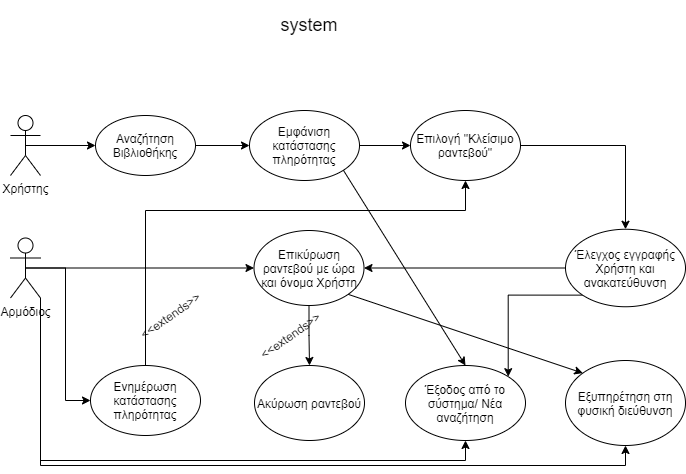

The diagram above was exported from draw.io. Its source (the exported page's mxGraphModel, read from the mxfile embedded in the PNG):
<mxGraphModel dx="725" dy="748" grid="1" gridSize="10" guides="1" tooltips="1" connect="1" arrows="1" fold="1" page="1" pageScale="1" pageWidth="827" pageHeight="1169" math="0" shadow="0">
  <root>
    <mxCell id="0" />
    <mxCell id="1" parent="0" />
    <mxCell id="TYy__lZBJYJs8SfHDM2Q-12" style="edgeStyle=orthogonalEdgeStyle;rounded=0;orthogonalLoop=1;jettySize=auto;html=1;exitX=0.5;exitY=0.5;exitDx=0;exitDy=0;exitPerimeter=0;" parent="1" source="TYy__lZBJYJs8SfHDM2Q-3" target="TYy__lZBJYJs8SfHDM2Q-8" edge="1">
      <mxGeometry relative="1" as="geometry" />
    </mxCell>
    <mxCell id="TYy__lZBJYJs8SfHDM2Q-3" value="Χρήστης" style="shape=umlActor;verticalLabelPosition=bottom;verticalAlign=top;html=1;outlineConnect=0;" parent="1" vertex="1">
      <mxGeometry x="60" y="355" width="30" height="60" as="geometry" />
    </mxCell>
    <mxCell id="TYy__lZBJYJs8SfHDM2Q-14" style="edgeStyle=orthogonalEdgeStyle;rounded=0;orthogonalLoop=1;jettySize=auto;html=1;exitX=1;exitY=0.5;exitDx=0;exitDy=0;entryX=0;entryY=0.5;entryDx=0;entryDy=0;" parent="1" source="TYy__lZBJYJs8SfHDM2Q-8" target="TYy__lZBJYJs8SfHDM2Q-9" edge="1">
      <mxGeometry relative="1" as="geometry" />
    </mxCell>
    <mxCell id="TYy__lZBJYJs8SfHDM2Q-8" value="Αναζήτηση Βιβλιοθήκης" style="ellipse;whiteSpace=wrap;html=1;" parent="1" vertex="1">
      <mxGeometry x="145" y="355" width="100" height="60" as="geometry" />
    </mxCell>
    <mxCell id="TYy__lZBJYJs8SfHDM2Q-15" style="edgeStyle=orthogonalEdgeStyle;rounded=0;orthogonalLoop=1;jettySize=auto;html=1;exitX=1;exitY=0.5;exitDx=0;exitDy=0;" parent="1" source="TYy__lZBJYJs8SfHDM2Q-9" target="TYy__lZBJYJs8SfHDM2Q-10" edge="1">
      <mxGeometry relative="1" as="geometry" />
    </mxCell>
    <mxCell id="TYy__lZBJYJs8SfHDM2Q-9" value="Εμφάνιση κατάστασης πληρότητας" style="ellipse;whiteSpace=wrap;html=1;" parent="1" vertex="1">
      <mxGeometry x="299" y="350" width="110" height="70" as="geometry" />
    </mxCell>
    <mxCell id="TYy__lZBJYJs8SfHDM2Q-25" style="edgeStyle=orthogonalEdgeStyle;rounded=0;orthogonalLoop=1;jettySize=auto;html=1;exitX=1;exitY=0.5;exitDx=0;exitDy=0;entryX=0.5;entryY=0;entryDx=0;entryDy=0;" parent="1" source="TYy__lZBJYJs8SfHDM2Q-10" target="TYy__lZBJYJs8SfHDM2Q-11" edge="1">
      <mxGeometry relative="1" as="geometry">
        <mxPoint x="620.0000000000016" y="385" as="targetPoint" />
      </mxGeometry>
    </mxCell>
    <mxCell id="TYy__lZBJYJs8SfHDM2Q-10" value="Επιλογή &quot;Κλείσιμο ραντεβού&quot;" style="ellipse;whiteSpace=wrap;html=1;" parent="1" vertex="1">
      <mxGeometry x="460" y="350" width="110" height="70" as="geometry" />
    </mxCell>
    <mxCell id="KtvjZuTC8g0napRfQgHq-2" style="edgeStyle=orthogonalEdgeStyle;rounded=0;orthogonalLoop=1;jettySize=auto;html=1;exitX=0;exitY=1;exitDx=0;exitDy=0;entryX=1;entryY=0;entryDx=0;entryDy=0;" edge="1" parent="1" source="TYy__lZBJYJs8SfHDM2Q-11" target="xsg-N1S4izws2jiHUptO-32">
      <mxGeometry relative="1" as="geometry">
        <Array as="points">
          <mxPoint x="558" y="535" />
        </Array>
      </mxGeometry>
    </mxCell>
    <mxCell id="TYy__lZBJYJs8SfHDM2Q-11" value="Έλεγχος εγγραφής Χρήστη και ανακατεύθυνση" style="ellipse;whiteSpace=wrap;html=1;" parent="1" vertex="1">
      <mxGeometry x="615" y="468.75" width="120" height="77.5" as="geometry" />
    </mxCell>
    <mxCell id="TYy__lZBJYJs8SfHDM2Q-13" value="&lt;span style=&quot;font-size: 18px&quot;&gt;system&lt;/span&gt;" style="text;html=1;strokeColor=none;fillColor=none;align=center;verticalAlign=middle;whiteSpace=wrap;rounded=0;" parent="1" vertex="1">
      <mxGeometry x="309" y="240" width="100" height="50" as="geometry" />
    </mxCell>
    <mxCell id="xsg-N1S4izws2jiHUptO-25" style="edgeStyle=orthogonalEdgeStyle;rounded=0;orthogonalLoop=1;jettySize=auto;html=1;exitX=0.5;exitY=1;exitDx=0;exitDy=0;" parent="1" source="TYy__lZBJYJs8SfHDM2Q-27" target="xsg-N1S4izws2jiHUptO-15" edge="1">
      <mxGeometry relative="1" as="geometry" />
    </mxCell>
    <mxCell id="TYy__lZBJYJs8SfHDM2Q-27" value="Επικύρωση ραντεβού με ώρα και όνομα Χρήστη" style="ellipse;whiteSpace=wrap;html=1;" parent="1" vertex="1">
      <mxGeometry x="303.5" y="470" width="110" height="75" as="geometry" />
    </mxCell>
    <mxCell id="TYy__lZBJYJs8SfHDM2Q-28" style="edgeStyle=orthogonalEdgeStyle;rounded=0;orthogonalLoop=1;jettySize=auto;html=1;exitX=0;exitY=0.5;exitDx=0;exitDy=0;entryX=1;entryY=0.5;entryDx=0;entryDy=0;" parent="1" source="TYy__lZBJYJs8SfHDM2Q-11" target="TYy__lZBJYJs8SfHDM2Q-27" edge="1">
      <mxGeometry relative="1" as="geometry">
        <mxPoint x="580" y="452.5" as="sourcePoint" />
        <mxPoint x="580" y="512.5" as="targetPoint" />
      </mxGeometry>
    </mxCell>
    <mxCell id="xsg-N1S4izws2jiHUptO-11" style="edgeStyle=orthogonalEdgeStyle;rounded=0;orthogonalLoop=1;jettySize=auto;html=1;exitX=0.5;exitY=0.5;exitDx=0;exitDy=0;exitPerimeter=0;" parent="1" target="TYy__lZBJYJs8SfHDM2Q-27" edge="1">
      <mxGeometry relative="1" as="geometry">
        <mxPoint x="75" y="507.5" as="sourcePoint" />
      </mxGeometry>
    </mxCell>
    <mxCell id="xsg-N1S4izws2jiHUptO-22" style="edgeStyle=orthogonalEdgeStyle;rounded=0;orthogonalLoop=1;jettySize=auto;html=1;exitX=0.5;exitY=0.5;exitDx=0;exitDy=0;exitPerimeter=0;entryX=0;entryY=0.5;entryDx=0;entryDy=0;" parent="1" source="xsg-N1S4izws2jiHUptO-2" target="xsg-N1S4izws2jiHUptO-20" edge="1">
      <mxGeometry relative="1" as="geometry">
        <mxPoint x="90" y="537.5" as="sourcePoint" />
      </mxGeometry>
    </mxCell>
    <mxCell id="KtvjZuTC8g0napRfQgHq-3" style="edgeStyle=orthogonalEdgeStyle;rounded=0;orthogonalLoop=1;jettySize=auto;html=1;exitX=1;exitY=1;exitDx=0;exitDy=0;exitPerimeter=0;entryX=0.5;entryY=1;entryDx=0;entryDy=0;" edge="1" parent="1" source="xsg-N1S4izws2jiHUptO-2" target="xsg-N1S4izws2jiHUptO-32">
      <mxGeometry relative="1" as="geometry" />
    </mxCell>
    <mxCell id="KtvjZuTC8g0napRfQgHq-4" style="edgeStyle=orthogonalEdgeStyle;rounded=0;orthogonalLoop=1;jettySize=auto;html=1;exitX=1;exitY=1;exitDx=0;exitDy=0;exitPerimeter=0;entryX=0.5;entryY=1;entryDx=0;entryDy=0;" edge="1" parent="1" source="xsg-N1S4izws2jiHUptO-2" target="xsg-N1S4izws2jiHUptO-12">
      <mxGeometry relative="1" as="geometry" />
    </mxCell>
    <mxCell id="xsg-N1S4izws2jiHUptO-2" value="Αρμόδιος" style="shape=umlActor;verticalLabelPosition=bottom;verticalAlign=top;html=1;outlineConnect=0;" parent="1" vertex="1">
      <mxGeometry x="60" y="477.5" width="30" height="60" as="geometry" />
    </mxCell>
    <mxCell id="xsg-N1S4izws2jiHUptO-12" value="Εξυπηρέτηση στη φυσική διεύθυνση" style="ellipse;whiteSpace=wrap;html=1;" parent="1" vertex="1">
      <mxGeometry x="615" y="600" width="120" height="85" as="geometry" />
    </mxCell>
    <mxCell id="xsg-N1S4izws2jiHUptO-15" value="Ακύρωση ραντεβού" style="ellipse;whiteSpace=wrap;html=1;" parent="1" vertex="1">
      <mxGeometry x="304" y="605" width="110" height="75" as="geometry" />
    </mxCell>
    <mxCell id="xsg-N1S4izws2jiHUptO-27" style="edgeStyle=orthogonalEdgeStyle;rounded=0;orthogonalLoop=1;jettySize=auto;html=1;exitX=0.5;exitY=0;exitDx=0;exitDy=0;entryX=0.5;entryY=1;entryDx=0;entryDy=0;" parent="1" source="xsg-N1S4izws2jiHUptO-20" target="TYy__lZBJYJs8SfHDM2Q-10" edge="1">
      <mxGeometry relative="1" as="geometry">
        <mxPoint x="520" y="430" as="targetPoint" />
        <Array as="points">
          <mxPoint x="195" y="450" />
          <mxPoint x="515" y="450" />
        </Array>
      </mxGeometry>
    </mxCell>
    <mxCell id="xsg-N1S4izws2jiHUptO-20" value="Ενημέρωση κατάστασης πληρότητας" style="ellipse;whiteSpace=wrap;html=1;" parent="1" vertex="1">
      <mxGeometry x="140" y="605" width="110" height="70" as="geometry" />
    </mxCell>
    <mxCell id="xsg-N1S4izws2jiHUptO-26" value="&amp;lt;&amp;lt;extends&amp;gt;&amp;gt;" style="text;html=1;strokeColor=none;fillColor=none;align=center;verticalAlign=middle;whiteSpace=wrap;rounded=0;rotation=-35;" parent="1" vertex="1">
      <mxGeometry x="320" y="565" width="40" height="20" as="geometry" />
    </mxCell>
    <mxCell id="xsg-N1S4izws2jiHUptO-28" value="&amp;lt;&amp;lt;extends&amp;gt;&amp;gt;" style="text;html=1;strokeColor=none;fillColor=none;align=center;verticalAlign=middle;whiteSpace=wrap;rounded=0;rotation=-35;" parent="1" vertex="1">
      <mxGeometry x="200" y="545" width="40" height="20" as="geometry" />
    </mxCell>
    <mxCell id="xsg-N1S4izws2jiHUptO-32" value="Έξοδος από το σύστημα/ Νέα αναζήτηση" style="ellipse;whiteSpace=wrap;html=1;" parent="1" vertex="1">
      <mxGeometry x="455" y="605" width="120" height="75" as="geometry" />
    </mxCell>
    <mxCell id="xsg-N1S4izws2jiHUptO-33" value="" style="endArrow=classic;html=1;entryX=0;entryY=0;entryDx=0;entryDy=0;exitX=1;exitY=1;exitDx=0;exitDy=0;" parent="1" source="TYy__lZBJYJs8SfHDM2Q-27" target="xsg-N1S4izws2jiHUptO-12" edge="1">
      <mxGeometry width="50" height="50" relative="1" as="geometry">
        <mxPoint x="400" y="590" as="sourcePoint" />
        <mxPoint x="450" y="540" as="targetPoint" />
      </mxGeometry>
    </mxCell>
    <mxCell id="xsg-N1S4izws2jiHUptO-34" value="" style="endArrow=classic;html=1;entryX=0.5;entryY=0;entryDx=0;entryDy=0;exitX=1;exitY=1;exitDx=0;exitDy=0;" parent="1" source="TYy__lZBJYJs8SfHDM2Q-9" target="xsg-N1S4izws2jiHUptO-32" edge="1">
      <mxGeometry width="50" height="50" relative="1" as="geometry">
        <mxPoint x="400" y="590" as="sourcePoint" />
        <mxPoint x="450" y="540" as="targetPoint" />
      </mxGeometry>
    </mxCell>
  </root>
</mxGraphModel>